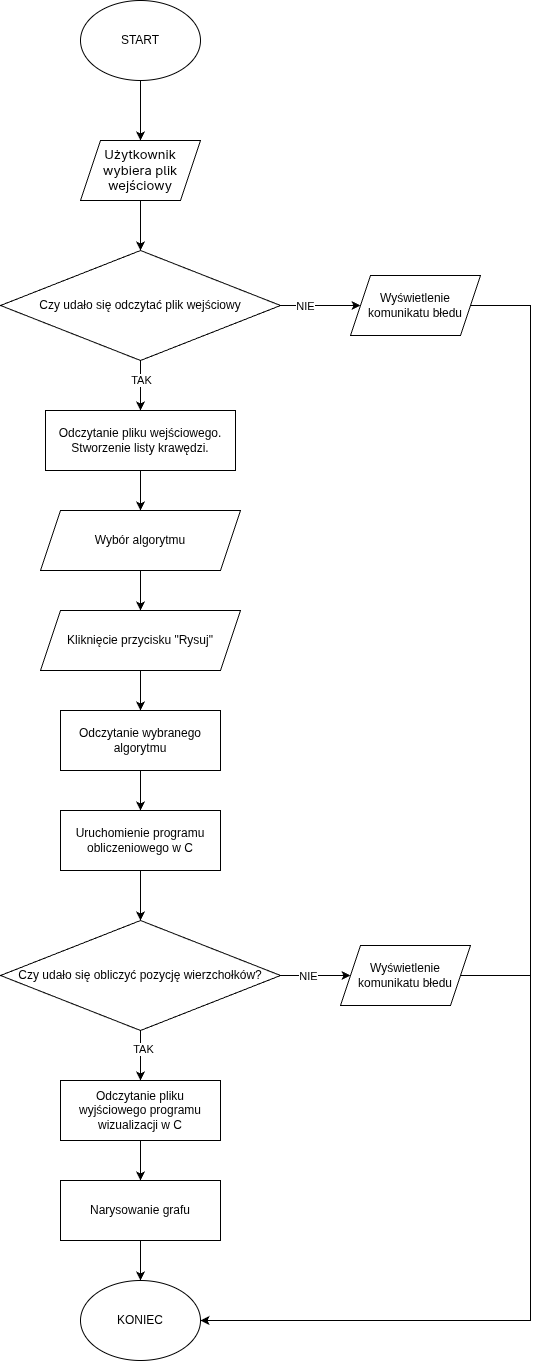

The diagram above was exported from draw.io. Its source (the exported page's mxGraphModel, read from the mxfile embedded in the PNG):
<mxGraphModel dx="1649" dy="1005" grid="1" gridSize="10" guides="1" tooltips="1" connect="1" arrows="1" fold="1" page="1" pageScale="1" pageWidth="850" pageHeight="1100" math="0" shadow="0">
  <root>
    <mxCell id="0" />
    <mxCell id="1" parent="0" />
    <mxCell id="M0--_ydO5f0zS51425v5-3" edge="1" parent="1" source="M0--_ydO5f0zS51425v5-1" style="edgeStyle=orthogonalEdgeStyle;rounded=0;orthogonalLoop=1;jettySize=auto;html=1;exitX=0.5;exitY=1;exitDx=0;exitDy=0;entryX=0.5;entryY=0;entryDx=0;entryDy=0;" target="M0--_ydO5f0zS51425v5-2">
      <mxGeometry relative="1" as="geometry" />
    </mxCell>
    <mxCell id="M0--_ydO5f0zS51425v5-1" parent="1" style="ellipse;whiteSpace=wrap;html=1;" value="START" vertex="1">
      <mxGeometry height="80" width="120" x="340" y="40" as="geometry" />
    </mxCell>
    <mxCell id="M0--_ydO5f0zS51425v5-25" edge="1" parent="1" source="M0--_ydO5f0zS51425v5-2" style="edgeStyle=orthogonalEdgeStyle;rounded=0;orthogonalLoop=1;jettySize=auto;html=1;entryX=0.5;entryY=0;entryDx=0;entryDy=0;" target="M0--_ydO5f0zS51425v5-23">
      <mxGeometry relative="1" as="geometry" />
    </mxCell>
    <mxCell id="M0--_ydO5f0zS51425v5-2" parent="1" style="shape=parallelogram;perimeter=parallelogramPerimeter;whiteSpace=wrap;html=1;fixedSize=1;" value="&lt;span style=&quot;color: light-dark(rgb(0, 0, 0), rgb(237, 237, 237)); font-family: system-ui, Ubuntu, &amp;quot;Droid Sans&amp;quot;, sans-serif; font-size: 13px; text-align: start; background-color: transparent;&quot;&gt;Użytkownik wybiera plik wejściowy&lt;/span&gt;" vertex="1">
      <mxGeometry height="60" width="120" x="340" y="180" as="geometry" />
    </mxCell>
    <mxCell id="M0--_ydO5f0zS51425v5-9" edge="1" parent="1" source="M0--_ydO5f0zS51425v5-4" style="edgeStyle=orthogonalEdgeStyle;rounded=0;orthogonalLoop=1;jettySize=auto;html=1;" target="M0--_ydO5f0zS51425v5-6">
      <mxGeometry relative="1" as="geometry" />
    </mxCell>
    <mxCell id="M0--_ydO5f0zS51425v5-4" parent="1" style="rounded=0;whiteSpace=wrap;html=1;" value="Odczytanie pliku wejściowego. Stworzenie listy krawędzi." vertex="1">
      <mxGeometry height="60" width="190" x="305" y="450" as="geometry" />
    </mxCell>
    <mxCell id="M0--_ydO5f0zS51425v5-11" edge="1" parent="1" source="M0--_ydO5f0zS51425v5-6" style="edgeStyle=orthogonalEdgeStyle;rounded=0;orthogonalLoop=1;jettySize=auto;html=1;entryX=0.5;entryY=0;entryDx=0;entryDy=0;">
      <mxGeometry relative="1" as="geometry">
        <mxPoint x="400" y="650" as="targetPoint" />
      </mxGeometry>
    </mxCell>
    <mxCell id="M0--_ydO5f0zS51425v5-6" parent="1" style="shape=parallelogram;perimeter=parallelogramPerimeter;whiteSpace=wrap;html=1;fixedSize=1;" value="Wybór algorytmu" vertex="1">
      <mxGeometry height="60" width="200" x="300" y="550" as="geometry" />
    </mxCell>
    <mxCell id="M0--_ydO5f0zS51425v5-17" edge="1" parent="1" source="M0--_ydO5f0zS51425v5-12" style="edgeStyle=orthogonalEdgeStyle;rounded=0;orthogonalLoop=1;jettySize=auto;html=1;entryX=0.5;entryY=0;entryDx=0;entryDy=0;" target="M0--_ydO5f0zS51425v5-13">
      <mxGeometry relative="1" as="geometry" />
    </mxCell>
    <mxCell id="M0--_ydO5f0zS51425v5-12" parent="1" style="shape=parallelogram;perimeter=parallelogramPerimeter;whiteSpace=wrap;html=1;fixedSize=1;" value="Kliknięcie przycisku &quot;Rysuj&quot;" vertex="1">
      <mxGeometry height="60" width="200" x="300" y="650" as="geometry" />
    </mxCell>
    <mxCell id="M0--_ydO5f0zS51425v5-18" edge="1" parent="1" source="M0--_ydO5f0zS51425v5-13" style="edgeStyle=orthogonalEdgeStyle;rounded=0;orthogonalLoop=1;jettySize=auto;html=1;entryX=0.5;entryY=0;entryDx=0;entryDy=0;" target="M0--_ydO5f0zS51425v5-14">
      <mxGeometry relative="1" as="geometry" />
    </mxCell>
    <mxCell id="M0--_ydO5f0zS51425v5-13" parent="1" style="rounded=0;whiteSpace=wrap;html=1;" value="Odczytanie wybranego algorytmu" vertex="1">
      <mxGeometry height="60" width="160" x="320" y="750" as="geometry" />
    </mxCell>
    <mxCell id="M0--_ydO5f0zS51425v5-35" edge="1" parent="1" source="M0--_ydO5f0zS51425v5-14" style="edgeStyle=orthogonalEdgeStyle;rounded=0;orthogonalLoop=1;jettySize=auto;html=1;entryX=0.5;entryY=0;entryDx=0;entryDy=0;" target="M0--_ydO5f0zS51425v5-32">
      <mxGeometry relative="1" as="geometry" />
    </mxCell>
    <mxCell id="M0--_ydO5f0zS51425v5-14" parent="1" style="rounded=0;whiteSpace=wrap;html=1;" value="Uruchomienie programu obliczeniowego w C" vertex="1">
      <mxGeometry height="60" width="160" x="320" y="850" as="geometry" />
    </mxCell>
    <mxCell id="M0--_ydO5f0zS51425v5-20" edge="1" parent="1" source="M0--_ydO5f0zS51425v5-15" style="edgeStyle=orthogonalEdgeStyle;rounded=0;orthogonalLoop=1;jettySize=auto;html=1;entryX=0.5;entryY=0;entryDx=0;entryDy=0;" target="M0--_ydO5f0zS51425v5-16">
      <mxGeometry relative="1" as="geometry" />
    </mxCell>
    <mxCell id="M0--_ydO5f0zS51425v5-15" parent="1" style="rounded=0;whiteSpace=wrap;html=1;" value="Odczytanie pliku wyjściowego programu wizualizacji w C" vertex="1">
      <mxGeometry height="60" width="160" x="320" y="1120" as="geometry" />
    </mxCell>
    <mxCell id="M0--_ydO5f0zS51425v5-22" edge="1" parent="1" source="M0--_ydO5f0zS51425v5-16" style="edgeStyle=orthogonalEdgeStyle;rounded=0;orthogonalLoop=1;jettySize=auto;html=1;entryX=0.5;entryY=0;entryDx=0;entryDy=0;" target="M0--_ydO5f0zS51425v5-21">
      <mxGeometry relative="1" as="geometry" />
    </mxCell>
    <mxCell id="M0--_ydO5f0zS51425v5-16" parent="1" style="rounded=0;whiteSpace=wrap;html=1;" value="Narysowanie grafu" vertex="1">
      <mxGeometry height="60" width="160" x="320" y="1220" as="geometry" />
    </mxCell>
    <mxCell id="M0--_ydO5f0zS51425v5-21" parent="1" style="ellipse;whiteSpace=wrap;html=1;" value="KONIEC" vertex="1">
      <mxGeometry height="80" width="120" x="340" y="1320" as="geometry" />
    </mxCell>
    <mxCell id="M0--_ydO5f0zS51425v5-26" edge="1" parent="1" source="M0--_ydO5f0zS51425v5-23" style="edgeStyle=orthogonalEdgeStyle;rounded=0;orthogonalLoop=1;jettySize=auto;html=1;" target="M0--_ydO5f0zS51425v5-4">
      <mxGeometry relative="1" as="geometry" />
    </mxCell>
    <mxCell id="M0--_ydO5f0zS51425v5-27" connectable="0" parent="M0--_ydO5f0zS51425v5-26" style="edgeLabel;html=1;align=center;verticalAlign=middle;resizable=0;points=[];" value="TAK" vertex="1">
      <mxGeometry relative="1" x="0.28" y="-1" as="geometry">
        <mxPoint x="1" y="-12" as="offset" />
      </mxGeometry>
    </mxCell>
    <mxCell id="M0--_ydO5f0zS51425v5-28" edge="1" parent="1" source="M0--_ydO5f0zS51425v5-23" style="edgeStyle=orthogonalEdgeStyle;rounded=0;orthogonalLoop=1;jettySize=auto;html=1;">
      <mxGeometry relative="1" as="geometry">
        <mxPoint x="620" y="345" as="targetPoint" />
      </mxGeometry>
    </mxCell>
    <mxCell id="M0--_ydO5f0zS51425v5-29" connectable="0" parent="M0--_ydO5f0zS51425v5-28" style="edgeLabel;html=1;align=center;verticalAlign=middle;resizable=0;points=[];" value="NIE" vertex="1">
      <mxGeometry relative="1" x="-0.375" as="geometry">
        <mxPoint as="offset" />
      </mxGeometry>
    </mxCell>
    <mxCell id="M0--_ydO5f0zS51425v5-23" parent="1" style="rhombus;whiteSpace=wrap;html=1;" value="Czy udało się odczytać plik wejściowy" vertex="1">
      <mxGeometry height="110" width="280" x="260" y="290" as="geometry" />
    </mxCell>
    <mxCell id="M0--_ydO5f0zS51425v5-40" edge="1" parent="1" source="M0--_ydO5f0zS51425v5-42" style="edgeStyle=orthogonalEdgeStyle;rounded=0;orthogonalLoop=1;jettySize=auto;html=1;entryX=1;entryY=0.5;entryDx=0;entryDy=0;exitX=1;exitY=0.5;exitDx=0;exitDy=0;" target="M0--_ydO5f0zS51425v5-21">
      <mxGeometry relative="1" as="geometry">
        <Array as="points">
          <mxPoint x="790" y="345" />
          <mxPoint x="790" y="1360" />
        </Array>
        <mxPoint x="740" y="345" as="sourcePoint" />
      </mxGeometry>
    </mxCell>
    <mxCell id="M0--_ydO5f0zS51425v5-33" edge="1" parent="1" source="M0--_ydO5f0zS51425v5-32" style="edgeStyle=orthogonalEdgeStyle;rounded=0;orthogonalLoop=1;jettySize=auto;html=1;entryX=0.5;entryY=0;entryDx=0;entryDy=0;" target="M0--_ydO5f0zS51425v5-15">
      <mxGeometry relative="1" as="geometry" />
    </mxCell>
    <mxCell id="M0--_ydO5f0zS51425v5-34" connectable="0" parent="M0--_ydO5f0zS51425v5-33" style="edgeLabel;html=1;align=center;verticalAlign=middle;resizable=0;points=[];" value="TAK" vertex="1">
      <mxGeometry relative="1" x="-0.24" y="2" as="geometry">
        <mxPoint as="offset" />
      </mxGeometry>
    </mxCell>
    <mxCell id="M0--_ydO5f0zS51425v5-37" edge="1" parent="1" source="M0--_ydO5f0zS51425v5-32" style="edgeStyle=orthogonalEdgeStyle;rounded=0;orthogonalLoop=1;jettySize=auto;html=1;">
      <mxGeometry relative="1" as="geometry">
        <mxPoint x="610" y="1015" as="targetPoint" />
      </mxGeometry>
    </mxCell>
    <mxCell id="M0--_ydO5f0zS51425v5-38" connectable="0" parent="M0--_ydO5f0zS51425v5-37" style="edgeLabel;html=1;align=center;verticalAlign=middle;resizable=0;points=[];" value="NIE" vertex="1">
      <mxGeometry relative="1" x="-0.2286" y="-5" as="geometry">
        <mxPoint y="-5" as="offset" />
      </mxGeometry>
    </mxCell>
    <mxCell id="M0--_ydO5f0zS51425v5-32" parent="1" style="rhombus;whiteSpace=wrap;html=1;" value="Czy udało się obliczyć pozycję wierzchołków?" vertex="1">
      <mxGeometry height="110" width="280" x="260" y="960" as="geometry" />
    </mxCell>
    <mxCell id="M0--_ydO5f0zS51425v5-41" edge="1" parent="1" source="M0--_ydO5f0zS51425v5-43" style="edgeStyle=orthogonalEdgeStyle;rounded=0;orthogonalLoop=1;jettySize=auto;html=1;exitX=1;exitY=0.5;exitDx=0;exitDy=0;" target="M0--_ydO5f0zS51425v5-21">
      <mxGeometry relative="1" as="geometry">
        <Array as="points">
          <mxPoint x="790" y="1015" />
          <mxPoint x="790" y="1360" />
        </Array>
        <mxPoint x="730" y="1015" as="sourcePoint" />
      </mxGeometry>
    </mxCell>
    <mxCell id="M0--_ydO5f0zS51425v5-42" parent="1" style="shape=parallelogram;perimeter=parallelogramPerimeter;whiteSpace=wrap;html=1;fixedSize=1;" value="Wyświetlenie komunikatu błedu" vertex="1">
      <mxGeometry height="60" width="130" x="610" y="315" as="geometry" />
    </mxCell>
    <mxCell id="M0--_ydO5f0zS51425v5-43" parent="1" style="shape=parallelogram;perimeter=parallelogramPerimeter;whiteSpace=wrap;html=1;fixedSize=1;" value="Wyświetlenie komunikatu błedu" vertex="1">
      <mxGeometry height="60" width="130" x="600" y="985" as="geometry" />
    </mxCell>
  </root>
</mxGraphModel>